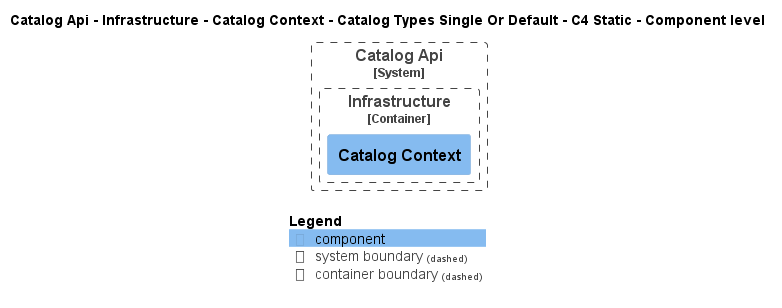

The diagram above was rendered by PlantUML. Its source (embedded in the PNG):
@startuml
!pragma layout smetana
!include ..\..\..\..\..\..\..\..\.c4s\C4_Component.puml

AddElementTag("state:new", $bgColor=green, $fontColor=#ffffff, $borderColor=green, $shadowing="False")
AddElementTag("state:changed", $bgColor=orange, $fontColor=#ffffff, $borderColor=orange, $shadowing="False")
AddElementTag("state:removed", $bgColor=red, $fontColor=#ffffff, $borderColor=red, $shadowing="False")

AddRelTag("state:new", $textColor=green, $lineColor=green)
AddRelTag("state:changed", $textColor=orange, $lineColor=orange)
AddRelTag("state:removed", $textColor=red, $lineColor=red)

SHOW_PERSON_PORTRAIT()
LAYOUT_TOP_DOWN()

skinparam linetype polyline

title Catalog Api - Infrastructure - Catalog Context - Catalog Types Single Or Default - C4 Static - Component level


System_Boundary(dotnet.eShop.Architecture.SoftwareSystems.CatalogApi, "Catalog Api") {
    
Container_Boundary(dotnet.eShop.Architecture.SoftwareSystems.CatalogApi.Containers.Infrastructure, "Infrastructure") {
    Component(dotnet.eShop.Architecture.SoftwareSystems.CatalogApi.Containers.Infrastructure.Components.CatalogContext, "Catalog Context", "", "")
}
}



SHOW_LEGEND()
@enduml